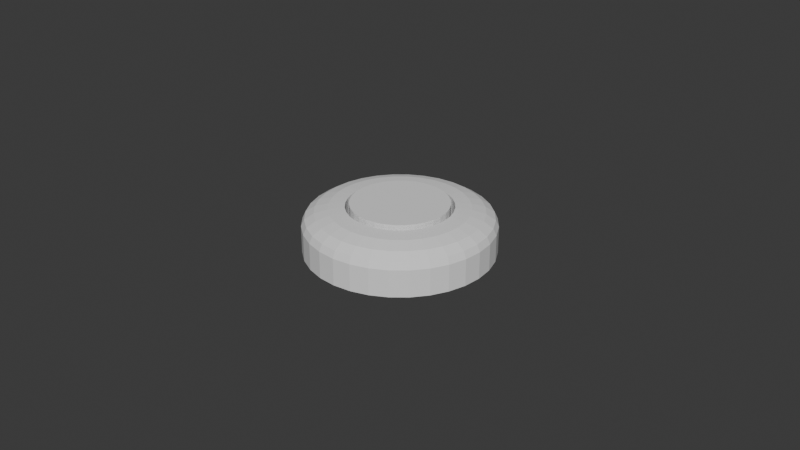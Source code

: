 # Source: GarbageDisposalButton.blend  (saved by Blender 4.0.36; exported with 4.5.12 LTS)
import bpy
from mathutils import Matrix  # noqa: F401  (used for matrix-valued properties, if any)

bpy.ops.wm.read_factory_settings(use_empty=True)
scene = bpy.context.scene
scene.name = 'Scene'

# ---- collections
col_collection = bpy.data.collections.new('Collection'); scene.collection.children.link(col_collection)

# ---- world
world_world = bpy.data.worlds.new('World'); scene.world = world_world
world_world.use_nodes = True; world_world.node_tree.nodes.clear()
_N = world_world.node_tree.nodes; _L = world_world.node_tree.links
n0 = _N.new('ShaderNodeOutputWorld'); n0.name = 'World Output'; n0.location = (300, 300)
n1 = _N.new('ShaderNodeBackground'); n1.name = 'Background'; n1.location = (10, 300)
n1.inputs[0].default_value = (0.05088, 0.05088, 0.05088, 1.0)
_L.new(n1.outputs[0], n0.inputs[0])
n0.is_active_output = True
world_world.color = (0.05088, 0.05088, 0.05088)
world_world.use_sun_shadow = False
world_world.sun_shadow_jitter_overblur = 0.0

# ---- meshes
me_cylinder = bpy.data.meshes.new('Cylinder')
me_cylinder.from_pydata([(0.0, 1.0, -1.0), (0.1951, 0.9808, -1.0), (0.3827, 0.9239, -1.0), (0.5556, 0.8315, -1.0), (0.7071, 0.7071, -1.0), (0.8315, 0.5556, -1.0), (0.9239, 0.3827, -1.0), (0.9808, 0.1951, -1.0), (1.0, 0.0, -1.0), (0.9808, -0.1951, -1.0), (0.9239, -0.3827, -1.0), (0.8315, -0.5556, -1.0), (0.7071, -0.7071, -1.0), (0.5556, -0.8315, -1.0), (0.3827, -0.9239, -1.0), (0.1951, -0.9808, -1.0), (0.0, -1.0, -1.0), (-0.1951, -0.9808, -1.0), (-0.3827, -0.9239, -1.0), (-0.5556, -0.8315, -1.0), (-0.7071, -0.7071, -1.0), (-0.8315, -0.5556, -1.0), (-0.9239, -0.3827, -1.0), (-0.9808, -0.1951, -1.0), (-1.0, 0.0, -1.0), (-0.9808, 0.1951, -1.0), (-0.9239, 0.3827, -1.0), (-0.8315, 0.5556, -1.0), (-0.7071, 0.7071, -1.0), (-0.5556, 0.8315, -1.0), (-0.3827, 0.9239, -1.0), (-0.1951, 0.9808, -1.0), (3.725e-09, 0.5562, 0.1162), (0.0, 1.0, -0.3255), (2.328e-09, 0.7261, 0.08254), (9.313e-10, 0.87, -0.01319), (4.657e-10, 0.9662, -0.1565), (0.1085, 0.5456, 0.1162), (0.1951, 0.9808, -0.3255), (0.1416, 0.7121, 0.08254), (0.1697, 0.8533, -0.01319), (0.1885, 0.9477, -0.1565), (0.2129, 0.5139, 0.1162), (0.3827, 0.9239, -0.3255), (0.2779, 0.6708, 0.08254), (0.3329, 0.8038, -0.01319), (0.3698, 0.8927, -0.1565), (0.309, 0.4625, 0.1162), (0.5556, 0.8315, -0.3255), (0.4034, 0.6037, 0.08254), (0.4834, 0.7234, -0.01319), (0.5368, 0.8034, -0.1565), (0.3933, 0.3933, 0.1162), (0.7071, 0.7071, -0.3255), (0.5134, 0.5134, 0.08254), (0.6152, 0.6152, -0.01319), (0.6832, 0.6832, -0.1565), (0.4625, 0.309, 0.1162), (0.8315, 0.5556, -0.3255), (0.6037, 0.4034, 0.08254), (0.7234, 0.4834, -0.01319), (0.8034, 0.5368, -0.1565), (0.5139, 0.2129, 0.1162), (0.9239, 0.3827, -0.3255), (0.6708, 0.2779, 0.08254), (0.8038, 0.3329, -0.01319), (0.8927, 0.3698, -0.1565), (0.5456, 0.1085, 0.1162), (0.9808, 0.1951, -0.3255), (0.7121, 0.1416, 0.08254), (0.8533, 0.1697, -0.01319), (0.9477, 0.1885, -0.1565), (0.5562, -3.725e-09, 0.1162), (1.0, 0.0, -0.3255), (0.7261, -2.328e-09, 0.08254), (0.87, -9.313e-10, -0.01319), (0.9662, -4.657e-10, -0.1565), (0.5456, -0.1085, 0.1162), (0.9808, -0.1951, -0.3255), (0.7121, -0.1416, 0.08254), (0.8533, -0.1697, -0.01319), (0.9477, -0.1885, -0.1565), (0.5139, -0.2129, 0.1162), (0.9239, -0.3827, -0.3255), (0.6708, -0.2779, 0.08254), (0.8038, -0.3329, -0.01319), (0.8927, -0.3698, -0.1565), (0.4625, -0.309, 0.1162), (0.8315, -0.5556, -0.3255), (0.6037, -0.4034, 0.08254), (0.7234, -0.4834, -0.01319), (0.8034, -0.5368, -0.1565), (0.3933, -0.3933, 0.1162), (0.7071, -0.7071, -0.3255), (0.5134, -0.5134, 0.08254), (0.6152, -0.6152, -0.01319), (0.6832, -0.6832, -0.1565), (0.309, -0.4625, 0.1162), (0.5556, -0.8315, -0.3255), (0.4034, -0.6037, 0.08254), (0.4834, -0.7234, -0.01319), (0.5368, -0.8034, -0.1565), (0.2129, -0.5139, 0.1162), (0.3827, -0.9239, -0.3255), (0.2779, -0.6708, 0.08254), (0.3329, -0.8038, -0.01319), (0.3698, -0.8927, -0.1565), (0.1085, -0.5456, 0.1162), (0.1951, -0.9808, -0.3255), (0.1416, -0.7121, 0.08254), (0.1697, -0.8533, -0.01319), (0.1885, -0.9477, -0.1565), (-3.725e-09, -0.5562, 0.1162), (0.0, -1.0, -0.3255), (-2.328e-09, -0.7261, 0.08254), (-9.313e-10, -0.87, -0.01319), (-4.657e-10, -0.9662, -0.1565), (-0.1085, -0.5456, 0.1162), (-0.1951, -0.9808, -0.3255), (-0.1416, -0.7121, 0.08254), (-0.1697, -0.8533, -0.01319), (-0.1885, -0.9477, -0.1565), (-0.2129, -0.5139, 0.1162), (-0.3827, -0.9239, -0.3255), (-0.2779, -0.6708, 0.08254), (-0.3329, -0.8038, -0.01319), (-0.3698, -0.8927, -0.1565), (-0.309, -0.4625, 0.1162), (-0.5556, -0.8315, -0.3255), (-0.4034, -0.6037, 0.08254), (-0.4834, -0.7234, -0.01319), (-0.5368, -0.8034, -0.1565), (-0.3933, -0.3933, 0.1162), (-0.7071, -0.7071, -0.3255), (-0.5134, -0.5134, 0.08254), (-0.6152, -0.6152, -0.01319), (-0.6832, -0.6832, -0.1565), (-0.4625, -0.309, 0.1162), (-0.8315, -0.5556, -0.3255), (-0.6037, -0.4034, 0.08254), (-0.7234, -0.4834, -0.01319), (-0.8034, -0.5368, -0.1565), (-0.5139, -0.2129, 0.1162), (-0.9239, -0.3827, -0.3255), (-0.6708, -0.2779, 0.08254), (-0.8038, -0.3329, -0.01319), (-0.8927, -0.3698, -0.1565), (-0.5456, -0.1085, 0.1162), (-0.9808, -0.1951, -0.3255), (-0.7121, -0.1416, 0.08254), (-0.8533, -0.1697, -0.01319), (-0.9477, -0.1885, -0.1565), (-0.5562, 3.725e-09, 0.1162), (-1.0, 0.0, -0.3255), (-0.7261, 2.328e-09, 0.08254), (-0.87, 9.313e-10, -0.01319), (-0.9662, 4.657e-10, -0.1565), (-0.5456, 0.1085, 0.1162), (-0.9808, 0.1951, -0.3255), (-0.7121, 0.1416, 0.08254), (-0.8533, 0.1697, -0.01319), (-0.9477, 0.1885, -0.1565), (-0.5139, 0.2129, 0.1162), (-0.9239, 0.3827, -0.3255), (-0.6708, 0.2779, 0.08254), (-0.8038, 0.3329, -0.01319), (-0.8927, 0.3698, -0.1565), (-0.4625, 0.309, 0.1162), (-0.8315, 0.5556, -0.3255), (-0.6037, 0.4034, 0.08254), (-0.7234, 0.4834, -0.01319), (-0.8034, 0.5368, -0.1565), (-0.3933, 0.3933, 0.1162), (-0.7071, 0.7071, -0.3255), (-0.5134, 0.5134, 0.08254), (-0.6152, 0.6152, -0.01319), (-0.6832, 0.6832, -0.1565), (-0.309, 0.4625, 0.1162), (-0.5556, 0.8315, -0.3255), (-0.4034, 0.6037, 0.08254), (-0.4834, 0.7234, -0.01319), (-0.5368, 0.8034, -0.1565), (-0.2129, 0.5139, 0.1162), (-0.3827, 0.9239, -0.3255), (-0.2779, 0.6708, 0.08254), (-0.3329, 0.8038, -0.01319), (-0.3698, 0.8927, -0.1565), (-0.1085, 0.5456, 0.1162), (-0.1951, 0.9808, -0.3255), (-0.1416, 0.7121, 0.08254), (-0.1697, 0.8533, -0.01319), (-0.1885, 0.9477, -0.1565), (5.574e-08, 0.5562, -0.8146), (0.1085, 0.5456, -0.8146), (0.2129, 0.5139, -0.8146), (0.309, 0.4625, -0.8146), (0.3933, 0.3933, -0.8146), (0.4625, 0.309, -0.8146), (0.5139, 0.2129, -0.8146), (0.5456, 0.1085, -0.8146), (0.5562, -2.453e-08, -0.8146), (0.5456, -0.1085, -0.8146), (0.5139, -0.2129, -0.8146), (0.4625, -0.309, -0.8146), (0.3933, -0.3933, -0.8146), (0.309, -0.4625, -0.8146), (0.2129, -0.5139, -0.8146), (0.1085, -0.5456, -0.8146), (4.829e-08, -0.5562, -0.8146), (-0.1085, -0.5456, -0.8146), (-0.2129, -0.5139, -0.8146), (-0.309, -0.4625, -0.8146), (-0.3933, -0.3933, -0.8146), (-0.4625, -0.309, -0.8146), (-0.5139, -0.2129, -0.8146), (-0.5456, -0.1085, -0.8146), (-0.5562, -1.708e-08, -0.8146), (-0.5456, 0.1085, -0.8146), (-0.5139, 0.2129, -0.8146), (-0.4625, 0.309, -0.8146), (-0.3933, 0.3933, -0.8146), (-0.309, 0.4625, -0.8146), (-0.2129, 0.5139, -0.8146), (-0.1085, 0.5456, -0.8146)], [], [(31, 188, 33, 0), (2, 43, 48, 3), (3, 48, 53, 4), (4, 53, 58, 5), (5, 58, 63, 6), (6, 63, 68, 7), (7, 68, 73, 8), (8, 73, 78, 9), (9, 78, 83, 10), (10, 83, 88, 11), (11, 88, 93, 12), (12, 93, 98, 13), (13, 98, 103, 14), (14, 103, 108, 15), (15, 108, 113, 16), (16, 113, 118, 17), (17, 118, 123, 18), (18, 123, 128, 19), (19, 128, 133, 20), (20, 133, 138, 21), (21, 138, 143, 22), (22, 143, 148, 23), (23, 148, 153, 24), (24, 153, 158, 25), (25, 158, 163, 26), (26, 163, 168, 27), (27, 168, 173, 28), (28, 173, 178, 29), (29, 178, 183, 30), (30, 183, 188, 31), (0, 33, 38, 1), (1, 38, 43, 2), (0, 1, 2, 3, 4, 5, 6, 7, 8, 9, 10, 11, 12, 13, 14, 15, 16, 17, 18, 19, 20, 21, 22, 23, 24, 25, 26, 27, 28, 29, 30, 31), (38, 33, 36, 41), (41, 36, 35, 40), (40, 35, 34, 39), (39, 34, 32, 37), (43, 38, 41, 46), (46, 41, 40, 45), (45, 40, 39, 44), (44, 39, 37, 42), (48, 43, 46, 51), (51, 46, 45, 50), (50, 45, 44, 49), (49, 44, 42, 47), (53, 48, 51, 56), (56, 51, 50, 55), (55, 50, 49, 54), (54, 49, 47, 52), (58, 53, 56, 61), (61, 56, 55, 60), (60, 55, 54, 59), (59, 54, 52, 57), (63, 58, 61, 66), (66, 61, 60, 65), (65, 60, 59, 64), (64, 59, 57, 62), (68, 63, 66, 71), (71, 66, 65, 70), (70, 65, 64, 69), (69, 64, 62, 67), (73, 68, 71, 76), (76, 71, 70, 75), (75, 70, 69, 74), (74, 69, 67, 72), (78, 73, 76, 81), (81, 76, 75, 80), (80, 75, 74, 79), (79, 74, 72, 77), (83, 78, 81, 86), (86, 81, 80, 85), (85, 80, 79, 84), (84, 79, 77, 82), (88, 83, 86, 91), (91, 86, 85, 90), (90, 85, 84, 89), (89, 84, 82, 87), (93, 88, 91, 96), (96, 91, 90, 95), (95, 90, 89, 94), (94, 89, 87, 92), (98, 93, 96, 101), (101, 96, 95, 100), (100, 95, 94, 99), (99, 94, 92, 97), (103, 98, 101, 106), (106, 101, 100, 105), (105, 100, 99, 104), (104, 99, 97, 102), (108, 103, 106, 111), (111, 106, 105, 110), (110, 105, 104, 109), (109, 104, 102, 107), (113, 108, 111, 116), (116, 111, 110, 115), (115, 110, 109, 114), (114, 109, 107, 112), (118, 113, 116, 121), (121, 116, 115, 120), (120, 115, 114, 119), (119, 114, 112, 117), (123, 118, 121, 126), (126, 121, 120, 125), (125, 120, 119, 124), (124, 119, 117, 122), (128, 123, 126, 131), (131, 126, 125, 130), (130, 125, 124, 129), (129, 124, 122, 127), (133, 128, 131, 136), (136, 131, 130, 135), (135, 130, 129, 134), (134, 129, 127, 132), (138, 133, 136, 141), (141, 136, 135, 140), (140, 135, 134, 139), (139, 134, 132, 137), (143, 138, 141, 146), (146, 141, 140, 145), (145, 140, 139, 144), (144, 139, 137, 142), (148, 143, 146, 151), (151, 146, 145, 150), (150, 145, 144, 149), (149, 144, 142, 147), (153, 148, 151, 156), (156, 151, 150, 155), (155, 150, 149, 154), (154, 149, 147, 152), (158, 153, 156, 161), (161, 156, 155, 160), (160, 155, 154, 159), (159, 154, 152, 157), (163, 158, 161, 166), (166, 161, 160, 165), (165, 160, 159, 164), (164, 159, 157, 162), (168, 163, 166, 171), (171, 166, 165, 170), (170, 165, 164, 169), (169, 164, 162, 167), (173, 168, 171, 176), (176, 171, 170, 175), (175, 170, 169, 174), (174, 169, 167, 172), (178, 173, 176, 181), (181, 176, 175, 180), (180, 175, 174, 179), (179, 174, 172, 177), (183, 178, 181, 186), (186, 181, 180, 185), (185, 180, 179, 184), (184, 179, 177, 182), (188, 183, 186, 191), (191, 186, 185, 190), (190, 185, 184, 189), (189, 184, 182, 187), (33, 188, 191, 36), (36, 191, 190, 35), (35, 190, 189, 34), (34, 189, 187, 32), (52, 47, 195, 196), (37, 32, 192, 193), (177, 172, 220, 221), (162, 157, 217, 218), (147, 142, 214, 215), (132, 127, 211, 212), (117, 112, 208, 209), (102, 97, 205, 206), (87, 82, 202, 203), (72, 67, 199, 200), (57, 52, 196, 197), (42, 37, 193, 194), (32, 187, 223, 192), (182, 177, 221, 222), (167, 162, 218, 219), (152, 147, 215, 216), (137, 132, 212, 213), (122, 117, 209, 210), (107, 102, 206, 207), (92, 87, 203, 204), (77, 72, 200, 201), (62, 57, 197, 198), (47, 42, 194, 195), (187, 182, 222, 223), (172, 167, 219, 220), (157, 152, 216, 217), (142, 137, 213, 214), (127, 122, 210, 211), (112, 107, 207, 208), (97, 92, 204, 205), (82, 77, 201, 202), (67, 62, 198, 199)])
_uv = me_cylinder.uv_layers.new(name='UVMap')
_uv.uv.foreach_set('vector', [0.03125, 0.5, 0.03125, 0.8896, 0.0, 0.8896, 0.0, 0.5, 0.9375, 0.5, 0.9375, 0.8896, 0.9062, 0.8896, 0.9062, 0.5, 0.9062, 0.5, 0.9062, 0.8896, 0.875, 0.8896, 0.875, 0.5, 0.875, 0.5, 0.875, 0.8896, 0.8438, 0.8896, 0.8438, 0.5, 0.8438, 0.5, 0.8438, 0.8896, 0.8125, 0.8896, 0.8125, 0.5, 0.8125, 0.5, 0.8125, 0.8896, 0.7812, 0.8896, 0.7812, 0.5, 0.7812, 0.5, 0.7812, 0.8896, 0.75, 0.8896, 0.75, 0.5, 0.75, 0.5, 0.75, 0.8896, 0.7188, 0.8896, 0.7188, 0.5, 0.7188, 0.5, 0.7188, 0.8896, 0.6875, 0.8896, 0.6875, 0.5, 0.6875, 0.5, 0.6875, 0.8896, 0.6562, 0.8896, 0.6562, 0.5, 0.6562, 0.5, 0.6562, 0.8896, 0.625, 0.8896, 0.625, 0.5, 0.625, 0.5, 0.625, 0.8896, 0.5938, 0.8896, 0.5938, 0.5, 0.5938, 0.5, 0.5938, 0.8896, 0.5625, 0.8896, 0.5625, 0.5, 0.5625, 0.5, 0.5625, 0.8896, 0.5312, 0.8896, 0.5312, 0.5, 0.5312, 0.5, 0.5312, 0.8896, 0.5, 0.8896, 0.5, 0.5, 0.5, 0.5, 0.5, 0.8896, 0.4688, 0.8896, 0.4688, 0.5, 0.4688, 0.5, 0.4688, 0.8896, 0.4375, 0.8896, 0.4375, 0.5, 0.4375, 0.5, 0.4375, 0.8896, 0.4062, 0.8896, 0.4062, 0.5, 0.4062, 0.5, 0.4062, 0.8896, 0.375, 0.8896, 0.375, 0.5, 0.375, 0.5, 0.375, 0.8896, 0.3438, 0.8896, 0.3438, 0.5, 0.3438, 0.5, 0.3438, 0.8896, 0.3125, 0.8896, 0.3125, 0.5, 0.3125, 0.5, 0.3125, 0.8896, 0.2812, 0.8896, 0.2812, 0.5, 0.2812, 0.5, 0.2812, 0.8896, 0.25, 0.8896, 0.25, 0.5, 0.25, 0.5, 0.25, 0.8896, 0.2188, 0.8896, 0.2188, 0.5, 0.2188, 0.5, 0.2188, 0.8896, 0.1875, 0.8896, 0.1875, 0.5, 0.1875, 0.5, 0.1875, 0.8896, 0.1562, 0.8896, 0.1562, 0.5, 0.1562, 0.5, 0.1562, 0.8896, 0.125, 0.8896, 0.125, 0.5, 0.125, 0.5, 0.125, 0.8896, 0.09375, 0.8896, 0.09375, 0.5, 0.09375, 0.5, 0.09375, 0.8896, 0.0625, 0.8896, 0.0625, 0.5, 0.0625, 0.5, 0.0625, 0.8896, 0.03125, 0.8896, 0.03125, 0.5, 1.0, 0.5, 1.0, 0.8896, 0.9688, 0.8896, 0.9688, 0.5, 0.9688, 0.5, 0.9688, 0.8896, 0.9375, 0.8896, 0.9375, 0.5, 0.75, 0.49, 0.7968, 0.4854, 0.8418, 0.4717, 0.8833, 0.4496, 0.9197, 0.4197, 0.9496, 0.3833, 0.9717, 0.3418, 0.9854, 0.2968, 0.99, 0.25, 0.9854, 0.2032, 0.9717, 0.1582, 0.9496, 0.1167, 0.9197, 0.08029, 0.8833, 0.05045, 0.8418, 0.02827, 0.7968, 0.01461, 0.75, 0.01, 0.7032, 0.01461, 0.6582, 0.02827, 0.6167, 0.05045, 0.5803, 0.08029, 0.5504, 0.1167, 0.5283, 0.1582, 0.5146, 0.2032, 0.51, 0.25, 0.5146, 0.2968, 0.5283, 0.3418, 0.5504, 0.3833, 0.5803, 0.4197, 0.6167, 0.4496, 0.6582, 0.4717, 0.7032, 0.4854, 0.9688, 0.8896, 1.0, 0.8896, 0.9995, 0.9318, 0.9693, 0.9318, 0.9693, 0.9318, 0.9995, 0.9318, 0.998, 1.0, 0.9708, 1.0, 0.2938, 0.4857, 0.253, 0.4897, 0.25, 0.4243, 0.284, 0.4209, 0.284, 0.4209, 0.25, 0.4243, 0.25, 0.3835, 0.276, 0.3809, 0.9375, 0.8896, 0.9688, 0.8896, 0.9682, 0.9318, 0.938, 0.9318, 0.938, 0.9318, 0.9682, 0.9318, 0.9667, 1.0, 0.9395, 1.0, 0.3389, 0.4726, 0.2997, 0.4845, 0.284, 0.4209, 0.3167, 0.411, 0.3167, 0.411, 0.284, 0.4209, 0.276, 0.3809, 0.3011, 0.3733, 0.9062, 0.8896, 0.9375, 0.8896, 0.937, 0.9318, 0.9068, 0.9318, 0.9068, 0.9318, 0.937, 0.9318, 0.9355, 1.0, 0.9083, 1.0, 0.3806, 0.451, 0.3445, 0.4703, 0.3167, 0.411, 0.3468, 0.3949, 0.3468, 0.3949, 0.3167, 0.411, 0.3011, 0.3733, 0.3242, 0.361, 0.875, 0.8896, 0.9062, 0.8896, 0.9057, 0.9318, 0.8755, 0.9318, 0.8755, 0.9318, 0.9057, 0.9318, 0.9042, 1.0, 0.877, 1.0, 0.4173, 0.4216, 0.3857, 0.4476, 0.3468, 0.3949, 0.3732, 0.3732, 0.3732, 0.3732, 0.3468, 0.3949, 0.3242, 0.361, 0.3444, 0.3444, 0.8438, 0.8896, 0.875, 0.8896, 0.8745, 0.9318, 0.8443, 0.9318, 0.8443, 0.9318, 0.8745, 0.9318, 0.873, 1.0, 0.8458, 1.0, 0.4476, 0.3857, 0.4216, 0.4173, 0.3732, 0.3732, 0.3949, 0.3468, 0.3949, 0.3468, 0.3732, 0.3732, 0.3444, 0.3444, 0.361, 0.3242, 0.8125, 0.8896, 0.8438, 0.8896, 0.8432, 0.9318, 0.813, 0.9318, 0.813, 0.9318, 0.8432, 0.9318, 0.8417, 1.0, 0.8145, 1.0, 0.4703, 0.3445, 0.451, 0.3806, 0.3949, 0.3468, 0.411, 0.3167, 0.411, 0.3167, 0.3949, 0.3468, 0.361, 0.3242, 0.3733, 0.3011, 0.7812, 0.8896, 0.8125, 0.8896, 0.812, 0.9318, 0.7818, 0.9318, 0.7818, 0.9318, 0.812, 0.9318, 0.8105, 1.0, 0.7833, 1.0, 0.4845, 0.2997, 0.4726, 0.3389, 0.411, 0.3167, 0.4209, 0.284, 0.4209, 0.284, 0.411, 0.3167, 0.3733, 0.3011, 0.3809, 0.276, 0.75, 0.8896, 0.7812, 0.8896, 0.7807, 0.9318, 0.7505, 0.9318, 0.7505, 0.9318, 0.7807, 0.9318, 0.7792, 1.0, 0.752, 1.0, 0.4897, 0.253, 0.4857, 0.2938, 0.4209, 0.284, 0.4243, 0.25, 0.4243, 0.25, 0.4209, 0.284, 0.3809, 0.276, 0.3835, 0.25, 0.7188, 0.8896, 0.75, 0.8896, 0.7495, 0.9318, 0.7193, 0.9318, 0.7193, 0.9318, 0.7495, 0.9318, 0.748, 1.0, 0.7208, 1.0, 0.4857, 0.2062, 0.4897, 0.247, 0.4243, 0.25, 0.4209, 0.216, 0.4209, 0.216, 0.4243, 0.25, 0.3835, 0.25, 0.3809, 0.224, 0.6875, 0.8896, 0.7188, 0.8896, 0.7182, 0.9318, 0.688, 0.9318, 0.688, 0.9318, 0.7182, 0.9318, 0.7167, 1.0, 0.6895, 1.0, 0.4726, 0.1611, 0.4845, 0.2003, 0.4209, 0.216, 0.411, 0.1833, 0.411, 0.1833, 0.4209, 0.216, 0.3809, 0.224, 0.3733, 0.1989, 0.6562, 0.8896, 0.6875, 0.8896, 0.687, 0.9318, 0.6568, 0.9318, 0.6568, 0.9318, 0.687, 0.9318, 0.6855, 1.0, 0.6583, 1.0, 0.451, 0.1194, 0.4703, 0.1555, 0.411, 0.1833, 0.3949, 0.1532, 0.3949, 0.1532, 0.411, 0.1833, 0.3733, 0.1989, 0.361, 0.1758, 0.625, 0.8896, 0.6562, 0.8896, 0.6557, 0.9318, 0.6255, 0.9318, 0.6255, 0.9318, 0.6557, 0.9318, 0.6542, 1.0, 0.627, 1.0, 0.4216, 0.08266, 0.4476, 0.1143, 0.3949, 0.1532, 0.3732, 0.1268, 0.3732, 0.1268, 0.3949, 0.1532, 0.361, 0.1758, 0.3444, 0.1556, 0.5938, 0.8896, 0.625, 0.8896, 0.6245, 0.9318, 0.5943, 0.9318, 0.5943, 0.9318, 0.6245, 0.9318, 0.623, 1.0, 0.5958, 1.0, 0.3857, 0.05239, 0.4173, 0.07835, 0.3732, 0.1268, 0.3468, 0.1051, 0.3468, 0.1051, 0.3732, 0.1268, 0.3444, 0.1556, 0.3242, 0.139, 0.5625, 0.8896, 0.5938, 0.8896, 0.5932, 0.9318, 0.563, 0.9318, 0.563, 0.9318, 0.5932, 0.9318, 0.5917, 1.0, 0.5645, 1.0, 0.3445, 0.02971, 0.3806, 0.04901, 0.3468, 0.1051, 0.3167, 0.08901, 0.3167, 0.08901, 0.3468, 0.1051, 0.3242, 0.139, 0.3011, 0.1267, 0.5312, 0.8896, 0.5625, 0.8896, 0.562, 0.9318, 0.5318, 0.9318, 0.5318, 0.9318, 0.562, 0.9318, 0.5605, 1.0, 0.5333, 1.0, 0.2997, 0.0155, 0.3389, 0.02738, 0.3167, 0.08901, 0.284, 0.07909, 0.284, 0.07909, 0.3167, 0.08901, 0.3011, 0.1267, 0.276, 0.1191, 0.5, 0.8896, 0.5312, 0.8896, 0.5307, 0.9318, 0.5005, 0.9318, 0.5005, 0.9318, 0.5307, 0.9318, 0.5292, 1.0, 0.502, 1.0, 0.253, 0.0103, 0.2938, 0.01431, 0.284, 0.07909, 0.25, 0.07575, 0.25, 0.07575, 0.284, 0.07909, 0.276, 0.1191, 0.25, 0.1165, 0.4688, 0.8896, 0.5, 0.8896, 0.4995, 0.9318, 0.4693, 0.9318, 0.4693, 0.9318, 0.4995, 0.9318, 0.498, 1.0, 0.4708, 1.0, 0.2062, 0.01431, 0.247, 0.0103, 0.25, 0.07575, 0.216, 0.07909, 0.216, 0.07909, 0.25, 0.07575, 0.25, 0.1165, 0.224, 0.1191, 0.4375, 0.8896, 0.4688, 0.8896, 0.4682, 0.9318, 0.438, 0.9318, 0.438, 0.9318, 0.4682, 0.9318, 0.4667, 1.0, 0.4395, 1.0, 0.1611, 0.02738, 0.2003, 0.0155, 0.216, 0.07909, 0.1833, 0.08901, 0.1833, 0.08901, 0.216, 0.07909, 0.224, 0.1191, 0.1989, 0.1267, 0.4062, 0.8896, 0.4375, 0.8896, 0.437, 0.9318, 0.4068, 0.9318, 0.4068, 0.9318, 0.437, 0.9318, 0.4355, 1.0, 0.4083, 1.0, 0.1194, 0.04901, 0.1555, 0.02971, 0.1833, 0.08901, 0.1532, 0.1051, 0.1532, 0.1051, 0.1833, 0.08901, 0.1989, 0.1267, 0.1758, 0.139, 0.375, 0.8896, 0.4062, 0.8896, 0.4057, 0.9318, 0.3755, 0.9318, 0.3755, 0.9318, 0.4057, 0.9318, 0.4042, 1.0, 0.377, 1.0, 0.08266, 0.07835, 0.1143, 0.05239, 0.1532, 0.1051, 0.1268, 0.1268, 0.1268, 0.1268, 0.1532, 0.1051, 0.1758, 0.139, 0.1556, 0.1556, 0.3438, 0.8896, 0.375, 0.8896, 0.3745, 0.9318, 0.3443, 0.9318, 0.3443, 0.9318, 0.3745, 0.9318, 0.373, 1.0, 0.3458, 1.0, 0.05239, 0.1143, 0.07835, 0.08266, 0.1268, 0.1268, 0.1051, 0.1532, 0.1051, 0.1532, 0.1268, 0.1268, 0.1556, 0.1556, 0.139, 0.1758, 0.3125, 0.8896, 0.3438, 0.8896, 0.3432, 0.9318, 0.313, 0.9318, 0.313, 0.9318, 0.3432, 0.9318, 0.3417, 1.0, 0.3145, 1.0, 0.02971, 0.1555, 0.04901, 0.1194, 0.1051, 0.1532, 0.08901, 0.1833, 0.08901, 0.1833, 0.1051, 0.1532, 0.139, 0.1758, 0.1267, 0.1989, 0.2812, 0.8896, 0.3125, 0.8896, 0.312, 0.9318, 0.2818, 0.9318, 0.2818, 0.9318, 0.312, 0.9318, 0.3105, 1.0, 0.2833, 1.0, 0.0155, 0.2003, 0.02738, 0.1611, 0.08901, 0.1833, 0.07909, 0.216, 0.07909, 0.216, 0.08901, 0.1833, 0.1267, 0.1989, 0.1191, 0.224, 0.25, 0.8896, 0.2812, 0.8896, 0.2807, 0.9318, 0.2505, 0.9318, 0.2505, 0.9318, 0.2807, 0.9318, 0.2792, 1.0, 0.252, 1.0, 0.0103, 0.247, 0.01431, 0.2062, 0.07909, 0.216, 0.07575, 0.25, 0.07575, 0.25, 0.07909, 0.216, 0.1191, 0.224, 0.1165, 0.25, 0.2188, 0.8896, 0.25, 0.8896, 0.2495, 0.9318, 0.2193, 0.9318, 0.2193, 0.9318, 0.2495, 0.9318, 0.248, 1.0, 0.2208, 1.0, 0.01431, 0.2938, 0.0103, 0.253, 0.07575, 0.25, 0.07909, 0.284, 0.07909, 0.284, 0.07575, 0.25, 0.1165, 0.25, 0.1191, 0.276, 0.1875, 0.8896, 0.2188, 0.8896, 0.2182, 0.9318, 0.188, 0.9318, 0.188, 0.9318, 0.2182, 0.9318, 0.2167, 1.0, 0.1895, 1.0, 0.02738, 0.3389, 0.0155, 0.2997, 0.07909, 0.284, 0.08901, 0.3167, 0.08901, 0.3167, 0.07909, 0.284, 0.1191, 0.276, 0.1267, 0.3011, 0.1562, 0.8896, 0.1875, 0.8896, 0.187, 0.9318, 0.1568, 0.9318, 0.1568, 0.9318, 0.187, 0.9318, 0.1855, 1.0, 0.1583, 1.0, 0.04901, 0.3806, 0.02971, 0.3445, 0.08901, 0.3167, 0.1051, 0.3468, 0.1051, 0.3468, 0.08901, 0.3167, 0.1267, 0.3011, 0.139, 0.3242, 0.125, 0.8896, 0.1562, 0.8896, 0.1557, 0.9318, 0.1255, 0.9318, 0.1255, 0.9318, 0.1557, 0.9318, 0.1542, 1.0, 0.127, 1.0, 0.07835, 0.4173, 0.05239, 0.3857, 0.1051, 0.3468, 0.1268, 0.3732, 0.1268, 0.3732, 0.1051, 0.3468, 0.139, 0.3242, 0.1556, 0.3444, 0.09375, 0.8896, 0.125, 0.8896, 0.1245, 0.9318, 0.09428, 0.9318, 0.09428, 0.9318, 0.1245, 0.9318, 0.123, 1.0, 0.09578, 1.0, 0.1143, 0.4476, 0.08266, 0.4216, 0.1268, 0.3732, 0.1532, 0.3949, 0.1532, 0.3949, 0.1268, 0.3732, 0.1556, 0.3444, 0.1758, 0.361, 0.0625, 0.8896, 0.09375, 0.8896, 0.09322, 0.9318, 0.06303, 0.9318, 0.06303, 0.9318, 0.09322, 0.9318, 0.09172, 1.0, 0.06453, 1.0, 0.1555, 0.4703, 0.1194, 0.451, 0.1532, 0.3949, 0.1833, 0.411, 0.1833, 0.411, 0.1532, 0.3949, 0.1758, 0.361, 0.1989, 0.3733, 0.03125, 0.8896, 0.0625, 0.8896, 0.06197, 0.9318, 0.03178, 0.9318, 0.03178, 0.9318, 0.06197, 0.9318, 0.06047, 1.0, 0.03328, 1.0, 0.2003, 0.4845, 0.1611, 0.4726, 0.1833, 0.411, 0.216, 0.4209, 0.216, 0.4209, 0.1833, 0.411, 0.1989, 0.3733, 0.224, 0.3809, 0.0, 0.8896, 0.03125, 0.8896, 0.03072, 0.9318, 0.0005278, 0.9318, 0.0005278, 0.9318, 0.03072, 0.9318, 0.02922, 1.0, 0.002031, 1.0, 0.247, 0.4897, 0.2062, 0.4857, 0.216, 0.4209, 0.25, 0.4243, 0.25, 0.4243, 0.216, 0.4209, 0.224, 0.3809, 0.25, 0.3835, 0.3444, 0.3444, 0.3242, 0.361, 0.3242, 0.361, 0.3444, 0.3444, 0.276, 0.3809, 0.25, 0.3835, 0.25, 0.3835, 0.276, 0.3809, 0.1758, 0.361, 0.1556, 0.3444, 0.1556, 0.3444, 0.1758, 0.361, 0.1267, 0.3011, 0.1191, 0.276, 0.1191, 0.276, 0.1267, 0.3011, 0.1191, 0.224, 0.1267, 0.1989, 0.1267, 0.1989, 0.1191, 0.224, 0.1556, 0.1556, 0.1758, 0.139, 0.1758, 0.139, 0.1556, 0.1556, 0.224, 0.1191, 0.25, 0.1165, 0.25, 0.1165, 0.224, 0.1191, 0.3011, 0.1267, 0.3242, 0.139, 0.3242, 0.139, 0.3011, 0.1267, 0.361, 0.1758, 0.3733, 0.1989, 0.3733, 0.1989, 0.361, 0.1758, 0.3835, 0.25, 0.3809, 0.276, 0.3809, 0.276, 0.3835, 0.25, 0.361, 0.3242, 0.3444, 0.3444, 0.3444, 0.3444, 0.361, 0.3242, 0.3011, 0.3733, 0.276, 0.3809, 0.276, 0.3809, 0.3011, 0.3733, 0.25, 0.3835, 0.224, 0.3809, 0.224, 0.3809, 0.25, 0.3835, 0.1989, 0.3733, 0.1758, 0.361, 0.1758, 0.361, 0.1989, 0.3733, 0.139, 0.3242, 0.1267, 0.3011, 0.1267, 0.3011, 0.139, 0.3242, 0.1165, 0.25, 0.1191, 0.224, 0.1191, 0.224, 0.1165, 0.25, 0.139, 0.1758, 0.1556, 0.1556, 0.1556, 0.1556, 0.139, 0.1758, 0.1989, 0.1267, 0.224, 0.1191, 0.224, 0.1191, 0.1989, 0.1267, 0.276, 0.1191, 0.3011, 0.1267, 0.3011, 0.1267, 0.276, 0.1191, 0.3444, 0.1556, 0.361, 0.1758, 0.361, 0.1758, 0.3444, 0.1556, 0.3809, 0.224, 0.3835, 0.25, 0.3835, 0.25, 0.3809, 0.224, 0.3733, 0.3011, 0.361, 0.3242, 0.361, 0.3242, 0.3733, 0.3011, 0.3242, 0.361, 0.3011, 0.3733, 0.3011, 0.3733, 0.3242, 0.361, 0.224, 0.3809, 0.1989, 0.3733, 0.1989, 0.3733, 0.224, 0.3809, 0.1556, 0.3444, 0.139, 0.3242, 0.139, 0.3242, 0.1556, 0.3444, 0.1191, 0.276, 0.1165, 0.25, 0.1165, 0.25, 0.1191, 0.276, 0.1267, 0.1989, 0.139, 0.1758, 0.139, 0.1758, 0.1267, 0.1989, 0.1758, 0.139, 0.1989, 0.1267, 0.1989, 0.1267, 0.1758, 0.139, 0.25, 0.1165, 0.276, 0.1191, 0.276, 0.1191, 0.25, 0.1165, 0.3242, 0.139, 0.3444, 0.1556, 0.3444, 0.1556, 0.3242, 0.139, 0.3733, 0.1989, 0.3809, 0.224, 0.3809, 0.224, 0.3733, 0.1989, 0.3809, 0.276, 0.3733, 0.3011, 0.3733, 0.3011, 0.3809, 0.276])
me_cylinder.update()
me_cylinder_002 = bpy.data.meshes.new('Cylinder.002')
me_cylinder_002.from_pydata([(5.574e-08, 0.5562, -0.8146), (0.1085, 0.5456, -0.8146), (0.2129, 0.5139, -0.8146), (0.309, 0.4625, -0.8146), (0.3933, 0.3933, -0.8146), (0.4625, 0.309, -0.8146), (0.5139, 0.2129, -0.8146), (0.5456, 0.1085, -0.8146), (0.5562, -2.453e-08, -0.8146), (0.5456, -0.1085, -0.8146), (0.5139, -0.2129, -0.8146), (0.4625, -0.309, -0.8146), (0.3933, -0.3933, -0.8146), (0.309, -0.4625, -0.8146), (0.2129, -0.5139, -0.8146), (0.1085, -0.5456, -0.8146), (4.829e-08, -0.5562, -0.8146), (-0.1085, -0.5456, -0.8146), (-0.2129, -0.5139, -0.8146), (-0.309, -0.4625, -0.8146), (-0.3933, -0.3933, -0.8146), (-0.4625, -0.309, -0.8146), (-0.5139, -0.2129, -0.8146), (-0.5456, -0.1085, -0.8146), (-0.5562, -1.708e-08, -0.8146), (-0.5456, 0.1085, -0.8146), (-0.5139, 0.2129, -0.8146), (-0.4625, 0.309, -0.8146), (-0.3933, 0.3933, -0.8146), (-0.309, 0.4625, -0.8146), (-0.2129, 0.5139, -0.8146), (-0.1085, 0.5456, -0.8146), (5.558e-08, 0.5562, 0.4768), (0.1085, 0.5456, 0.4768), (0.2129, 0.5139, 0.4768), (0.309, 0.4625, 0.4768), (0.3933, 0.3933, 0.4768), (0.4625, 0.309, 0.4768), (0.5139, 0.2129, 0.4768), (0.5456, 0.1085, 0.4768), (0.5562, -2.453e-08, 0.4768), (0.5456, -0.1085, 0.4768), (0.5139, -0.2129, 0.4768), (0.4625, -0.309, 0.4768), (0.3933, -0.3933, 0.4768), (0.309, -0.4625, 0.4768), (0.2129, -0.5139, 0.4768), (0.1085, -0.5456, 0.4768), (4.813e-08, -0.5562, 0.4768), (-0.1085, -0.5456, 0.4768), (-0.2129, -0.5139, 0.4768), (-0.309, -0.4625, 0.4768), (-0.3933, -0.3933, 0.4768), (-0.4625, -0.309, 0.4768), (-0.5139, -0.2129, 0.4768), (-0.5456, -0.1085, 0.4768), (-0.5562, -1.708e-08, 0.4768), (-0.5456, 0.1085, 0.4768), (-0.5139, 0.2129, 0.4768), (-0.4625, 0.309, 0.4768), (-0.3933, 0.3933, 0.4768), (-0.309, 0.4625, 0.4768), (-0.2129, 0.5139, 0.4768), (-0.1085, 0.5456, 0.4768)], [], [(6, 5, 37, 38), (33, 32, 63, 62, 61, 60, 59, 58, 57, 56, 55, 54, 53, 52, 51, 50, 49, 48, 47, 46, 45, 44, 43, 42, 41, 40, 39, 38, 37, 36, 35, 34), (9, 8, 40, 41), (12, 11, 43, 44), (15, 14, 46, 47), (18, 17, 49, 50), (21, 20, 52, 53), (24, 23, 55, 56), (27, 26, 58, 59), (30, 29, 61, 62), (0, 31, 63, 32), (2, 1, 33, 34), (5, 4, 36, 37), (8, 7, 39, 40), (11, 10, 42, 43), (14, 13, 45, 46), (17, 16, 48, 49), (20, 19, 51, 52), (23, 22, 54, 55), (26, 25, 57, 58), (29, 28, 60, 61), (1, 0, 32, 33), (4, 3, 35, 36), (7, 6, 38, 39), (10, 9, 41, 42), (13, 12, 44, 45), (16, 15, 47, 48), (19, 18, 50, 51), (22, 21, 53, 54), (25, 24, 56, 57), (28, 27, 59, 60), (31, 30, 62, 63), (3, 2, 34, 35)])
_uv = me_cylinder_002.uv_layers.new(name='UVMap')
_uv.uv.foreach_set('vector', [0.3733, 0.3011, 0.361, 0.3242, 0.361, 0.3242, 0.3733, 0.3011, 0.276, 0.3809, 0.25, 0.3835, 0.224, 0.3809, 0.1989, 0.3733, 0.1758, 0.361, 0.1556, 0.3444, 0.139, 0.3242, 0.1267, 0.3011, 0.1191, 0.276, 0.1165, 0.25, 0.1191, 0.224, 0.1267, 0.1989, 0.139, 0.1758, 0.1556, 0.1556, 0.1758, 0.139, 0.1989, 0.1267, 0.224, 0.1191, 0.25, 0.1165, 0.276, 0.1191, 0.3011, 0.1267, 0.3242, 0.139, 0.3444, 0.1556, 0.361, 0.1758, 0.3733, 0.1989, 0.3809, 0.224, 0.3835, 0.25, 0.3809, 0.276, 0.3733, 0.3011, 0.361, 0.3242, 0.3444, 0.3444, 0.3242, 0.361, 0.3011, 0.3733, 0.3809, 0.224, 0.3835, 0.25, 0.3835, 0.25, 0.3809, 0.224, 0.3444, 0.1556, 0.361, 0.1758, 0.361, 0.1758, 0.3444, 0.1556, 0.276, 0.1191, 0.3011, 0.1267, 0.3011, 0.1267, 0.276, 0.1191, 0.1989, 0.1267, 0.224, 0.1191, 0.224, 0.1191, 0.1989, 0.1267, 0.139, 0.1758, 0.1556, 0.1556, 0.1556, 0.1556, 0.139, 0.1758, 0.1165, 0.25, 0.1191, 0.224, 0.1191, 0.224, 0.1165, 0.25, 0.139, 0.3242, 0.1267, 0.3011, 0.1267, 0.3011, 0.139, 0.3242, 0.1989, 0.3733, 0.1758, 0.361, 0.1758, 0.361, 0.1989, 0.3733, 0.25, 0.3835, 0.224, 0.3809, 0.224, 0.3809, 0.25, 0.3835, 0.3011, 0.3733, 0.276, 0.3809, 0.276, 0.3809, 0.3011, 0.3733, 0.361, 0.3242, 0.3444, 0.3444, 0.3444, 0.3444, 0.361, 0.3242, 0.3835, 0.25, 0.3809, 0.276, 0.3809, 0.276, 0.3835, 0.25, 0.361, 0.1758, 0.3733, 0.1989, 0.3733, 0.1989, 0.361, 0.1758, 0.3011, 0.1267, 0.3242, 0.139, 0.3242, 0.139, 0.3011, 0.1267, 0.224, 0.1191, 0.25, 0.1165, 0.25, 0.1165, 0.224, 0.1191, 0.1556, 0.1556, 0.1758, 0.139, 0.1758, 0.139, 0.1556, 0.1556, 0.1191, 0.224, 0.1267, 0.1989, 0.1267, 0.1989, 0.1191, 0.224, 0.1267, 0.3011, 0.1191, 0.276, 0.1191, 0.276, 0.1267, 0.3011, 0.1758, 0.361, 0.1556, 0.3444, 0.1556, 0.3444, 0.1758, 0.361, 0.276, 0.3809, 0.25, 0.3835, 0.25, 0.3835, 0.276, 0.3809, 0.3444, 0.3444, 0.3242, 0.361, 0.3242, 0.361, 0.3444, 0.3444, 0.3809, 0.276, 0.3733, 0.3011, 0.3733, 0.3011, 0.3809, 0.276, 0.3733, 0.1989, 0.3809, 0.224, 0.3809, 0.224, 0.3733, 0.1989, 0.3242, 0.139, 0.3444, 0.1556, 0.3444, 0.1556, 0.3242, 0.139, 0.25, 0.1165, 0.276, 0.1191, 0.276, 0.1191, 0.25, 0.1165, 0.1758, 0.139, 0.1989, 0.1267, 0.1989, 0.1267, 0.1758, 0.139, 0.1267, 0.1989, 0.139, 0.1758, 0.139, 0.1758, 0.1267, 0.1989, 0.1191, 0.276, 0.1165, 0.25, 0.1165, 0.25, 0.1191, 0.276, 0.1556, 0.3444, 0.139, 0.3242, 0.139, 0.3242, 0.1556, 0.3444, 0.224, 0.3809, 0.1989, 0.3733, 0.1989, 0.3733, 0.224, 0.3809, 0.3242, 0.361, 0.3011, 0.3733, 0.3011, 0.3733, 0.3242, 0.361])
me_cylinder_002.update()

# ---- objects
ob_garbage_disposal = bpy.data.objects.new('Garbage Disposal', me_cylinder)
ob_garbage_disposal_button = bpy.data.objects.new('Garbage Disposal Button', me_cylinder_002)

# ---- transforms, parenting, visibility, modifiers, constraints
ob_garbage_disposal.location = (0.001046, 0.0, 0.01315)
ob_garbage_disposal.scale = (0.02883, 0.02883, 0.01248)
ob_garbage_disposal_button.location = (0.001046, 0.0, 0.01233)
ob_garbage_disposal_button.scale = (0.02661, 0.02661, 0.006879)

# ---- collection membership
col_collection.objects.link(ob_garbage_disposal)
col_collection.objects.link(ob_garbage_disposal_button)

# ---- scene / render settings (as saved in the file)
scene.frame_start = 1; scene.frame_end = 250; scene.frame_set(1)
scene.render.engine = 'BLENDER_EEVEE_NEXT'
scene.cycles.sampling_pattern = 'TABULATED_SOBOL'
bpy.context.view_layer.update()

# ---- added for rendering (the .blend has no active camera and no usable light): camera, sun
cam_auto = bpy.data.cameras.new('AutoCamera')
cam_auto.lens = 50.0
cam_auto.sensor_width = 36.0
cam_auto.clip_end = 1000.0
ob_auto_camera = bpy.data.objects.new('AutoCamera', cam_auto)
scene.collection.objects.link(ob_auto_camera)
ob_auto_camera.location = (0.186091, -0.222054, 0.156174)
ob_auto_camera.rotation_euler = (1.09748, -7.21219e-08, 0.694738)
scene.camera = ob_auto_camera
light_auto_sun = bpy.data.lights.new('AutoSun', 'SUN')
light_auto_sun.energy = 3.0
light_auto_sun.angle = 0.0523599
ob_auto_sun = bpy.data.objects.new('AutoSun', light_auto_sun)
scene.collection.objects.link(ob_auto_sun)
ob_auto_sun.rotation_euler = (0.872665, 0.174533, 0.523599)
bpy.context.view_layer.update()
